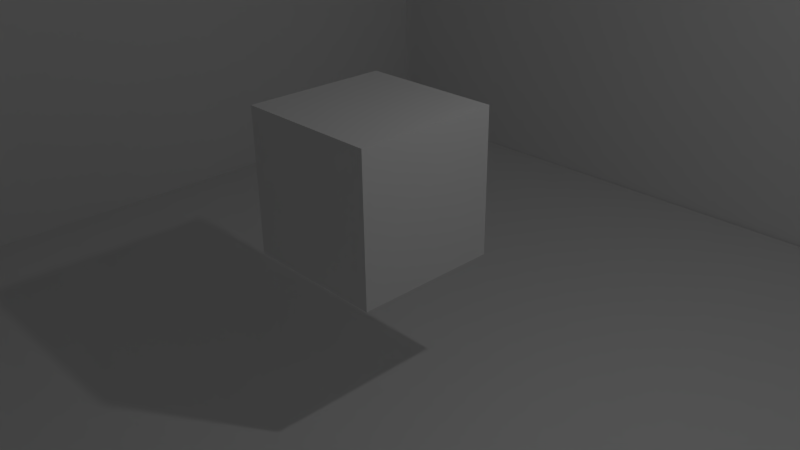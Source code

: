 # Source: sandbox1.blend  (saved by Blender 2.67.0; exported with 4.5.12 LTS)
import bpy
from mathutils import Matrix  # noqa: F401  (used for matrix-valued properties, if any)

bpy.ops.wm.read_factory_settings(use_empty=True)
scene = bpy.context.scene
scene.name = 'Scene'

# ---- collections
col_collection_1 = bpy.data.collections.new('Collection 1'); scene.collection.children.link(col_collection_1)

# ---- materials (node trees are filled in below, after node groups)
mat_material = bpy.data.materials.new('Material')
mat_material.alpha_threshold = 0.0
mat_material.use_transparent_shadow = False
mat_material.roughness = 0.5
mat_material.line_color = (0.0, 0.0, 0.0, 1.0)

# ---- material node trees

# ---- world
world_world = bpy.data.worlds.new('World'); scene.world = world_world
world_world.color = (0.05088, 0.05088, 0.05088)
world_world.use_sun_shadow = False
world_world.sun_shadow_jitter_overblur = 0.0
world_world.cycles.sampling_method = 'MANUAL'
world_world.cycles.sample_map_resolution = 256

# ---- cameras
cam_camera = bpy.data.cameras.new('Camera')
cam_camera.clip_end = 100.0
cam_camera.lens = 35.0
cam_camera.sensor_width = 32.0
cam_camera.sensor_height = 18.0
cam_camera.ortho_scale = 7.314
cam_camera.dof.focus_distance = 0.0
cam_camera.dof.aperture_fstop = 128.0

# ---- lights
light_lamp = bpy.data.lights.new('Lamp', 'POINT')
light_lamp.transmission_factor = 0.0
light_lamp.cutoff_distance = 30.0
light_lamp.energy = 100.0
light_lamp.shadow_buffer_clip_start = 1.001
light_lamp.shadow_soft_size = 0.1
light_lamp.shadow_maximum_resolution = 0.006
light_lamp.use_absolute_resolution = True
light_lamp.cycles.use_multiple_importance_sampling = False

# ---- meshes
me_plane_005 = bpy.data.meshes.new('Plane.005')
me_plane_005.from_pydata([(1.0, -1.0, 0.0), (-1.0, -1.0, 0.0), (1.0, 1.0, 0.0), (-1.0, 1.0, 0.0)], [], [(1, 0, 2, 3)])
me_plane_005.use_remesh_preserve_volume = False
me_plane_005.use_remesh_preserve_attributes = False
me_plane_005.use_mirror_vertex_groups = False
me_plane_005.update()
me_plane_004 = bpy.data.meshes.new('Plane.004')
me_plane_004.from_pydata([(1.0, -1.0, 0.0), (-1.0, -1.0, 0.0), (1.0, 1.0, 0.0), (-1.0, 1.0, 0.0)], [], [(1, 0, 2, 3)])
me_plane_004.use_remesh_preserve_volume = False
me_plane_004.use_remesh_preserve_attributes = False
me_plane_004.use_mirror_vertex_groups = False
me_plane_004.update()
me_plane_003 = bpy.data.meshes.new('Plane.003')
me_plane_003.from_pydata([(1.0, -1.0, 0.0), (-1.0, -1.0, 0.0), (1.0, 1.0, 0.0), (-1.0, 1.0, 0.0)], [], [(1, 0, 2, 3)])
me_plane_003.use_remesh_preserve_volume = False
me_plane_003.use_remesh_preserve_attributes = False
me_plane_003.use_mirror_vertex_groups = False
me_plane_003.update()
me_plane_001 = bpy.data.meshes.new('Plane.001')
me_plane_001.from_pydata([(1.0, -1.0, 0.0), (-1.0, -1.0, 0.0), (1.0, 1.0, 0.0), (-1.0, 1.0, 0.0)], [], [(1, 0, 2, 3)])
me_plane_001.use_remesh_preserve_volume = False
me_plane_001.use_remesh_preserve_attributes = False
me_plane_001.use_mirror_vertex_groups = False
me_plane_001.update()
me_plane = bpy.data.meshes.new('Plane')
me_plane.from_pydata([(1.0, -1.0, 0.0), (-1.0, -1.0, 0.0), (1.0, 1.0, 0.0), (-1.0, 1.0, 0.0)], [], [(1, 0, 2, 3)])
me_plane.use_remesh_preserve_volume = False
me_plane.use_remesh_preserve_attributes = False
me_plane.use_mirror_vertex_groups = False
me_plane.update()
me_cube = bpy.data.meshes.new('Cube')
me_cube.from_pydata([(1.0, 1.0, -1.0), (1.0, -1.0, -1.0), (-1.0, -1.0, -1.0), (-1.0, 1.0, -1.0), (1.0, 1.0, 1.0), (1.0, -1.0, 1.0), (-1.0, -1.0, 1.0), (-1.0, 1.0, 1.0)], [], [(0, 1, 2, 3), (4, 7, 6, 5), (0, 4, 5, 1), (1, 5, 6, 2), (2, 6, 7, 3), (4, 0, 3, 7)])
me_cube.materials.append(mat_material)
me_cube.use_remesh_preserve_volume = False
me_cube.use_remesh_preserve_attributes = False
me_cube.use_mirror_vertex_groups = False
me_cube.update()

# ---- objects
ob_plane_002 = bpy.data.objects.new('Plane.002', me_plane_005)
ob_plane_004 = bpy.data.objects.new('Plane.004', me_plane_004)
ob_plane_003 = bpy.data.objects.new('Plane.003', me_plane_003)
ob_plane_001 = bpy.data.objects.new('Plane.001', me_plane_001)
ob_plane = bpy.data.objects.new('Plane', me_plane)
ob_cube = bpy.data.objects.new('Cube', me_cube)
ob_lamp = bpy.data.objects.new('Lamp', light_lamp)
ob_camera = bpy.data.objects.new('Camera', cam_camera)

# ---- transforms, parenting, visibility, modifiers, constraints
ob_plane_002.location = (7.813, 0.0, 0.0)
ob_plane_002.rotation_euler = (-0.0, -1.578, -0.0)
ob_plane_002.scale = (-7.913, -7.913, -7.913)
ob_plane_002.lineart.crease_threshold = 0.0
ob_plane_004.location = (0.0, 8.013, 0.0)
ob_plane_004.rotation_euler = (-1.585, -0.0, 0.0)
ob_plane_004.scale = (-7.913, -7.913, -7.913)
ob_plane_004.lineart.crease_threshold = 0.0
ob_plane_003.location = (0.0, -8.118, 0.0)
ob_plane_003.rotation_euler = (-1.585, -0.0, 0.0)
ob_plane_003.scale = (-7.913, -7.913, -7.913)
ob_plane_003.lineart.crease_threshold = 0.0
ob_plane_001.location = (-7.675, 0.0, 0.0)
ob_plane_001.rotation_euler = (-0.0, -1.578, -0.0)
ob_plane_001.scale = (-7.913, -7.913, -7.913)
ob_plane_001.lineart.crease_threshold = 0.0
ob_plane.location = (0.0, 0.0, -1.948)
ob_plane.scale = (-7.913, -7.913, -7.913)
ob_plane.lineart.crease_threshold = 0.0
ob_cube.location = (0.0, 0.0, 1.005)
ob_cube.lock_rotations_4d = False
ob_cube.empty_display_type = 'ARROWS'
ob_cube.lineart.crease_threshold = 0.0
ob_lamp.location = (4.076, 1.005, 5.904)
ob_lamp.rotation_euler = (0.6503, 0.05522, 1.866)
ob_lamp.lock_rotations_4d = False
ob_lamp.empty_display_type = 'ARROWS'
ob_lamp.color = (0.0, 0.0, 0.0, 0.0)
ob_lamp.lineart.crease_threshold = 0.0
ob_camera.location = (7.481, -6.508, 5.344)
ob_camera.rotation_euler = (1.109, 0.01082, 0.8149)
ob_camera.lock_rotations_4d = False
ob_camera.empty_display_type = 'ARROWS'
ob_camera.color = (0.0, 0.0, 0.0, 0.0)
ob_camera.display_type = 'WIRE'
ob_camera.lineart.crease_threshold = 0.0

# ---- collection membership
col_collection_1.objects.link(ob_plane_002)
col_collection_1.objects.link(ob_plane_004)
col_collection_1.objects.link(ob_plane_003)
col_collection_1.objects.link(ob_plane_001)
col_collection_1.objects.link(ob_plane)
col_collection_1.objects.link(ob_cube)
col_collection_1.objects.link(ob_lamp)
col_collection_1.objects.link(ob_camera)

# ---- scene / render settings (as saved in the file)
scene.camera = ob_camera
scene.frame_start = 1; scene.frame_end = 250; scene.frame_set(1)
scene.render.engine = 'BLENDER_EEVEE_NEXT'
scene.render.image_settings.color_mode = 'RGB'
scene.render.image_settings.compression = 90
scene.render.resolution_percentage = 50
scene.render.dither_intensity = 0.0
scene.cycles.use_denoising = False
scene.cycles.samples = 10
scene.cycles.sampling_pattern = 'TABULATED_SOBOL'
scene.cycles.light_sampling_threshold = 0.0
scene.cycles.use_adaptive_sampling = False
scene.cycles.use_light_tree = False
scene.cycles.blur_glossy = 0.0
scene.cycles.volume_bounces = 1
scene.cycles.pixel_filter_type = 'GAUSSIAN'
scene.cycles.sample_clamp_indirect = 0.0
scene.view_settings.view_transform = 'Standard'
bpy.context.view_layer.update()
